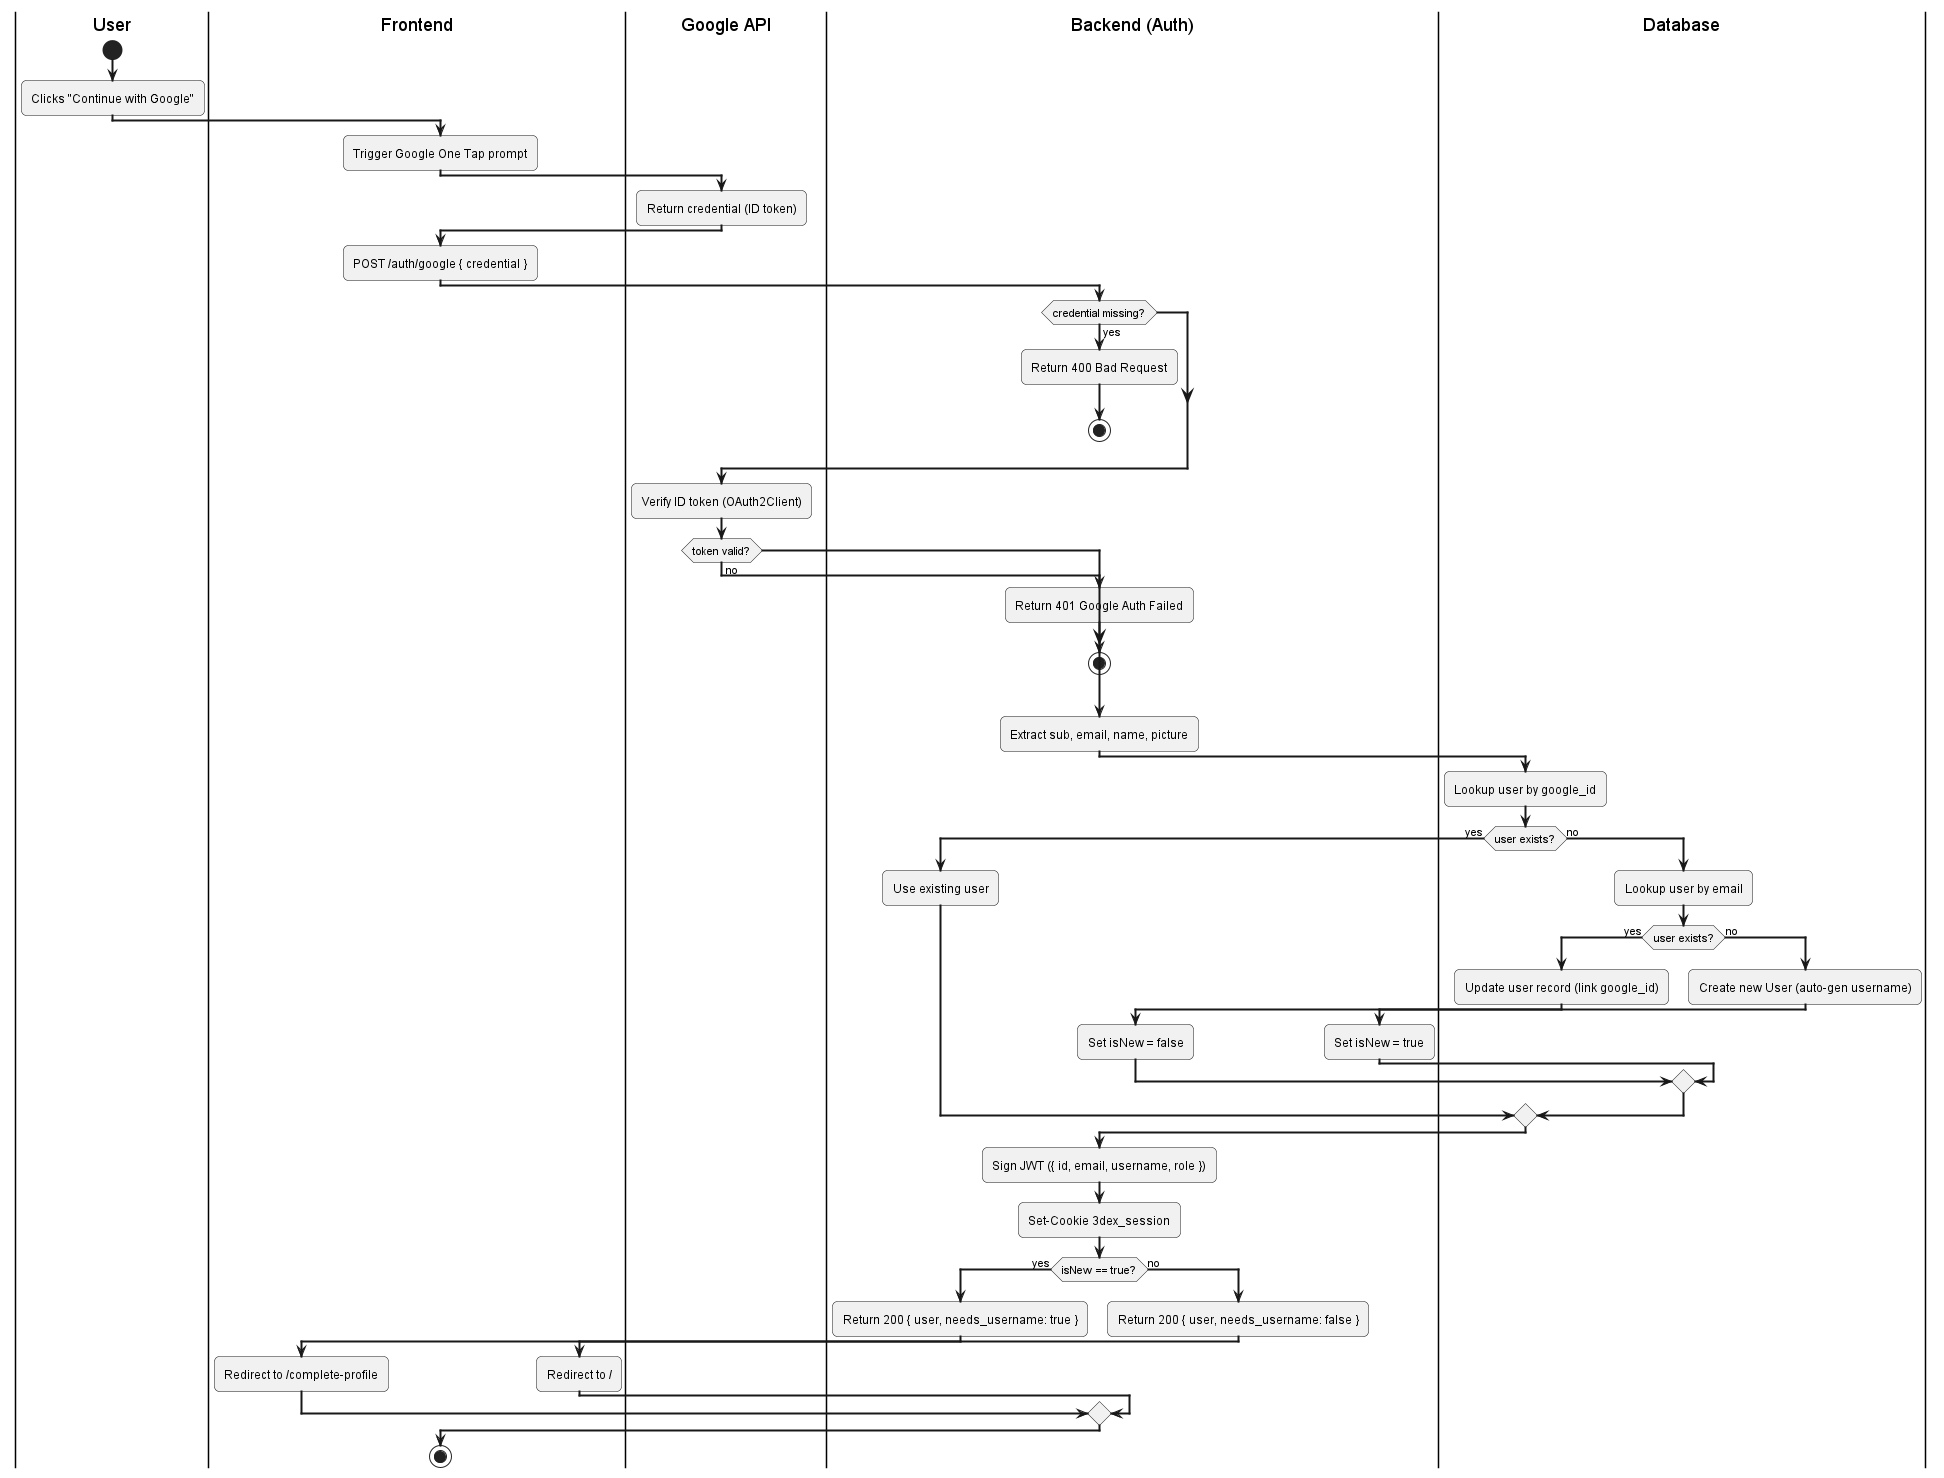

The diagram above was rendered by PlantUML. Its source (embedded in the PNG):
@startuml
skinparam activityArrowThickness 2
skinparam roundcorner 10

|User|
start
:Clicks "Continue with Google";

|Frontend|
:Trigger Google One Tap prompt;

|Google API|
:Return credential (ID token);

|Frontend|
:POST /auth/google { credential };

|Backend (Auth)|
if (credential missing?) then (yes)
  :Return 400 Bad Request;
  stop
endif

|Google API|
:Verify ID token (OAuth2Client);
if (token valid?) then (no)
  |Backend (Auth)|
  :Return 401 Google Auth Failed;
  stop
endif

|Backend (Auth)|
:Extract sub, email, name, picture;

|Database|
:Lookup user by google_id;
if (user exists?) then (yes)
  |Backend (Auth)|
  :Use existing user;
else (no)
  |Database|
  :Lookup user by email;
  if (user exists?) then (yes)
    :Update user record (link google_id);
    |Backend (Auth)|
    :Set isNew = false;
  else (no)
    |Database|
    :Create new User (auto-gen username);
    |Backend (Auth)|
    :Set isNew = true;
  endif
endif

|Backend (Auth)|
:Sign JWT ({ id, email, username, role });
:Set-Cookie 3dex_session;

if (isNew == true?) then (yes)
  :Return 200 { user, needs_username: true };
  |Frontend|
  :Redirect to /complete-profile;
else (no)
  |Backend (Auth)|
  :Return 200 { user, needs_username: false };
  |Frontend|
  :Redirect to /;
endif
stop
@enduml